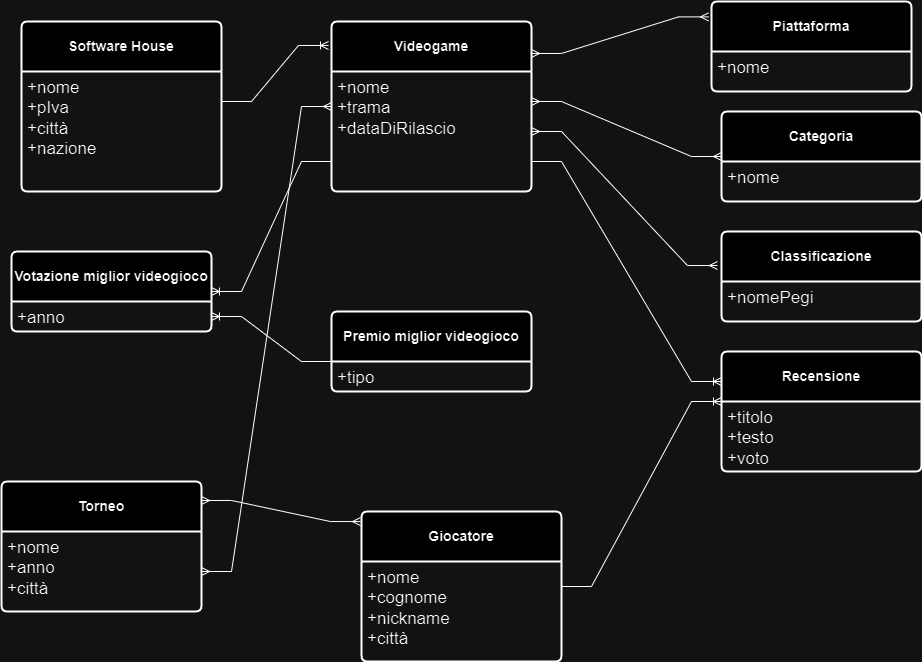

The diagram above was exported from draw.io. Its source (the exported page's mxGraphModel, read from the mxfile embedded in the PNG):
<mxGraphModel dx="1434" dy="2990" grid="1" gridSize="10" guides="1" tooltips="1" connect="1" arrows="1" fold="1" page="1" pageScale="1" pageWidth="850" pageHeight="1100" math="0" shadow="0" extFonts="Permanent Marker^https://fonts.googleapis.com/css?family=Permanent+Marker">
  <root>
    <mxCell id="0" />
    <mxCell id="1" parent="0" />
    <mxCell id="54gVzw7XSeSuHIAVmLPS-3" value="&lt;b&gt;Videogame&lt;/b&gt;" style="swimlane;childLayout=stackLayout;horizontal=1;startSize=50;horizontalStack=0;rounded=1;fontSize=14;fontStyle=0;strokeWidth=2;resizeParent=0;resizeLast=1;shadow=0;dashed=0;align=center;arcSize=4;whiteSpace=wrap;html=1;" vertex="1" parent="1">
      <mxGeometry x="380" y="-1860" width="200" height="170" as="geometry" />
    </mxCell>
    <mxCell id="54gVzw7XSeSuHIAVmLPS-4" value="&lt;font style=&quot;font-size: 17px;&quot;&gt;+nome&lt;br&gt;+trama&lt;br&gt;+dataDiRilascio&lt;/font&gt;" style="align=left;strokeColor=none;fillColor=none;spacingLeft=4;fontSize=12;verticalAlign=top;resizable=0;rotatable=0;part=1;html=1;" vertex="1" parent="54gVzw7XSeSuHIAVmLPS-3">
      <mxGeometry y="50" width="200" height="120" as="geometry" />
    </mxCell>
    <mxCell id="54gVzw7XSeSuHIAVmLPS-5" value="&lt;b&gt;Software House&lt;/b&gt;" style="swimlane;childLayout=stackLayout;horizontal=1;startSize=50;horizontalStack=0;rounded=1;fontSize=14;fontStyle=0;strokeWidth=2;resizeParent=0;resizeLast=1;shadow=0;dashed=0;align=center;arcSize=4;whiteSpace=wrap;html=1;" vertex="1" parent="1">
      <mxGeometry x="70" y="-1860" width="200" height="170" as="geometry" />
    </mxCell>
    <mxCell id="54gVzw7XSeSuHIAVmLPS-6" value="&lt;font style=&quot;font-size: 17px;&quot;&gt;+nome&lt;br&gt;+pIva&lt;br&gt;+città&lt;br&gt;+nazione&lt;br&gt;&lt;/font&gt;" style="align=left;strokeColor=none;fillColor=none;spacingLeft=4;fontSize=12;verticalAlign=top;resizable=0;rotatable=0;part=1;html=1;" vertex="1" parent="54gVzw7XSeSuHIAVmLPS-5">
      <mxGeometry y="50" width="200" height="120" as="geometry" />
    </mxCell>
    <mxCell id="54gVzw7XSeSuHIAVmLPS-8" value="" style="edgeStyle=entityRelationEdgeStyle;fontSize=12;html=1;endArrow=ERoneToMany;rounded=0;entryX=-0.015;entryY=0.141;entryDx=0;entryDy=0;entryPerimeter=0;exitX=1;exitY=0.25;exitDx=0;exitDy=0;enumerate=0;" edge="1" parent="1" source="54gVzw7XSeSuHIAVmLPS-6" target="54gVzw7XSeSuHIAVmLPS-3">
      <mxGeometry width="100" height="100" relative="1" as="geometry">
        <mxPoint x="230" y="-1610" as="sourcePoint" />
        <mxPoint x="330" y="-1710" as="targetPoint" />
      </mxGeometry>
    </mxCell>
    <mxCell id="54gVzw7XSeSuHIAVmLPS-9" value="&lt;b&gt;Piattaforma&lt;/b&gt;" style="swimlane;childLayout=stackLayout;horizontal=1;startSize=50;horizontalStack=0;rounded=1;fontSize=14;fontStyle=0;strokeWidth=2;resizeParent=0;resizeLast=1;shadow=0;dashed=0;align=center;arcSize=4;whiteSpace=wrap;html=1;" vertex="1" parent="1">
      <mxGeometry x="760" y="-1880" width="200" height="90" as="geometry" />
    </mxCell>
    <mxCell id="54gVzw7XSeSuHIAVmLPS-10" value="&lt;font style=&quot;font-size: 17px;&quot;&gt;+nome&lt;br&gt;&lt;br&gt;&lt;/font&gt;" style="align=left;strokeColor=none;fillColor=none;spacingLeft=4;fontSize=12;verticalAlign=top;resizable=0;rotatable=0;part=1;html=1;" vertex="1" parent="54gVzw7XSeSuHIAVmLPS-9">
      <mxGeometry y="50" width="200" height="40" as="geometry" />
    </mxCell>
    <mxCell id="54gVzw7XSeSuHIAVmLPS-11" value="" style="edgeStyle=entityRelationEdgeStyle;fontSize=12;html=1;endArrow=ERmany;startArrow=ERmany;rounded=0;exitX=1;exitY=0.188;exitDx=0;exitDy=0;exitPerimeter=0;entryX=-0.015;entryY=0.171;entryDx=0;entryDy=0;entryPerimeter=0;" edge="1" parent="1" source="54gVzw7XSeSuHIAVmLPS-3" target="54gVzw7XSeSuHIAVmLPS-9">
      <mxGeometry width="100" height="100" relative="1" as="geometry">
        <mxPoint x="490" y="-1410" as="sourcePoint" />
        <mxPoint x="590" y="-1510" as="targetPoint" />
      </mxGeometry>
    </mxCell>
    <mxCell id="54gVzw7XSeSuHIAVmLPS-13" value="&lt;b&gt;Categoria&lt;/b&gt;" style="swimlane;childLayout=stackLayout;horizontal=1;startSize=50;horizontalStack=0;rounded=1;fontSize=14;fontStyle=0;strokeWidth=2;resizeParent=0;resizeLast=1;shadow=0;dashed=0;align=center;arcSize=4;whiteSpace=wrap;html=1;" vertex="1" parent="1">
      <mxGeometry x="770" y="-1770" width="200" height="90" as="geometry" />
    </mxCell>
    <mxCell id="54gVzw7XSeSuHIAVmLPS-14" value="&lt;font style=&quot;font-size: 17px;&quot;&gt;+nome&lt;br&gt;&lt;br&gt;&lt;/font&gt;" style="align=left;strokeColor=none;fillColor=none;spacingLeft=4;fontSize=12;verticalAlign=top;resizable=0;rotatable=0;part=1;html=1;" vertex="1" parent="54gVzw7XSeSuHIAVmLPS-13">
      <mxGeometry y="50" width="200" height="40" as="geometry" />
    </mxCell>
    <mxCell id="54gVzw7XSeSuHIAVmLPS-15" value="" style="edgeStyle=entityRelationEdgeStyle;fontSize=12;html=1;endArrow=ERmany;startArrow=ERmany;rounded=0;exitX=1;exitY=0.25;exitDx=0;exitDy=0;" edge="1" parent="1" source="54gVzw7XSeSuHIAVmLPS-4" target="54gVzw7XSeSuHIAVmLPS-13">
      <mxGeometry width="100" height="100" relative="1" as="geometry">
        <mxPoint x="500" y="-1500" as="sourcePoint" />
        <mxPoint x="600" y="-1600" as="targetPoint" />
      </mxGeometry>
    </mxCell>
    <mxCell id="54gVzw7XSeSuHIAVmLPS-16" value="&lt;b&gt;Classificazione&lt;/b&gt;" style="swimlane;childLayout=stackLayout;horizontal=1;startSize=50;horizontalStack=0;rounded=1;fontSize=14;fontStyle=0;strokeWidth=2;resizeParent=0;resizeLast=1;shadow=0;dashed=0;align=center;arcSize=4;whiteSpace=wrap;html=1;" vertex="1" parent="1">
      <mxGeometry x="770" y="-1650" width="200" height="90" as="geometry" />
    </mxCell>
    <mxCell id="54gVzw7XSeSuHIAVmLPS-17" value="&lt;font style=&quot;font-size: 17px;&quot;&gt;+nomePegi&lt;br&gt;&lt;br&gt;&lt;/font&gt;" style="align=left;strokeColor=none;fillColor=none;spacingLeft=4;fontSize=12;verticalAlign=top;resizable=0;rotatable=0;part=1;html=1;" vertex="1" parent="54gVzw7XSeSuHIAVmLPS-16">
      <mxGeometry y="50" width="200" height="40" as="geometry" />
    </mxCell>
    <mxCell id="54gVzw7XSeSuHIAVmLPS-19" value="" style="edgeStyle=entityRelationEdgeStyle;fontSize=12;html=1;endArrow=ERmany;startArrow=ERmany;rounded=0;exitX=1;exitY=0.5;exitDx=0;exitDy=0;entryX=-0.02;entryY=0.378;entryDx=0;entryDy=0;entryPerimeter=0;" edge="1" parent="1" source="54gVzw7XSeSuHIAVmLPS-4" target="54gVzw7XSeSuHIAVmLPS-16">
      <mxGeometry width="100" height="100" relative="1" as="geometry">
        <mxPoint x="590" y="-1450" as="sourcePoint" />
        <mxPoint x="690" y="-1550" as="targetPoint" />
      </mxGeometry>
    </mxCell>
    <mxCell id="54gVzw7XSeSuHIAVmLPS-20" value="&lt;b&gt;Torneo&lt;/b&gt;" style="swimlane;childLayout=stackLayout;horizontal=1;startSize=50;horizontalStack=0;rounded=1;fontSize=14;fontStyle=0;strokeWidth=2;resizeParent=0;resizeLast=1;shadow=0;dashed=0;align=center;arcSize=4;whiteSpace=wrap;html=1;" vertex="1" parent="1">
      <mxGeometry x="50" y="-1400" width="200" height="130" as="geometry" />
    </mxCell>
    <mxCell id="54gVzw7XSeSuHIAVmLPS-21" value="&lt;font style=&quot;font-size: 17px;&quot;&gt;+nome&lt;br&gt;+anno&lt;br&gt;+città&lt;br&gt;&lt;/font&gt;" style="align=left;strokeColor=none;fillColor=none;spacingLeft=4;fontSize=12;verticalAlign=top;resizable=0;rotatable=0;part=1;html=1;" vertex="1" parent="54gVzw7XSeSuHIAVmLPS-20">
      <mxGeometry y="50" width="200" height="80" as="geometry" />
    </mxCell>
    <mxCell id="54gVzw7XSeSuHIAVmLPS-23" value="&lt;b&gt;Giocatore&lt;/b&gt;" style="swimlane;childLayout=stackLayout;horizontal=1;startSize=50;horizontalStack=0;rounded=1;fontSize=14;fontStyle=0;strokeWidth=2;resizeParent=0;resizeLast=1;shadow=0;dashed=0;align=center;arcSize=4;whiteSpace=wrap;html=1;" vertex="1" parent="1">
      <mxGeometry x="410" y="-1370" width="200" height="150" as="geometry" />
    </mxCell>
    <mxCell id="54gVzw7XSeSuHIAVmLPS-24" value="&lt;font style=&quot;font-size: 17px;&quot;&gt;+nome&lt;br&gt;+cognome&lt;br&gt;+nickname&lt;br&gt;+città&lt;br&gt;&lt;/font&gt;" style="align=left;strokeColor=none;fillColor=none;spacingLeft=4;fontSize=12;verticalAlign=top;resizable=0;rotatable=0;part=1;html=1;" vertex="1" parent="54gVzw7XSeSuHIAVmLPS-23">
      <mxGeometry y="50" width="200" height="100" as="geometry" />
    </mxCell>
    <mxCell id="54gVzw7XSeSuHIAVmLPS-26" value="" style="edgeStyle=entityRelationEdgeStyle;fontSize=12;html=1;endArrow=ERmany;startArrow=ERmany;rounded=0;exitX=1;exitY=0.146;exitDx=0;exitDy=0;exitPerimeter=0;entryX=-0.005;entryY=0.067;entryDx=0;entryDy=0;entryPerimeter=0;" edge="1" parent="1" source="54gVzw7XSeSuHIAVmLPS-20" target="54gVzw7XSeSuHIAVmLPS-23">
      <mxGeometry width="100" height="100" relative="1" as="geometry">
        <mxPoint x="600" y="-1270" as="sourcePoint" />
        <mxPoint x="700" y="-1370" as="targetPoint" />
      </mxGeometry>
    </mxCell>
    <mxCell id="54gVzw7XSeSuHIAVmLPS-28" value="&lt;b&gt;Recensione&lt;/b&gt;" style="swimlane;childLayout=stackLayout;horizontal=1;startSize=50;horizontalStack=0;rounded=1;fontSize=14;fontStyle=0;strokeWidth=2;resizeParent=0;resizeLast=1;shadow=0;dashed=0;align=center;arcSize=4;whiteSpace=wrap;html=1;" vertex="1" parent="1">
      <mxGeometry x="770" y="-1530" width="200" height="120" as="geometry" />
    </mxCell>
    <mxCell id="54gVzw7XSeSuHIAVmLPS-29" value="&lt;font style=&quot;font-size: 17px;&quot;&gt;+titolo&lt;br&gt;+testo&lt;br&gt;+voto&lt;/font&gt;" style="align=left;strokeColor=none;fillColor=none;spacingLeft=4;fontSize=12;verticalAlign=top;resizable=0;rotatable=0;part=1;html=1;" vertex="1" parent="54gVzw7XSeSuHIAVmLPS-28">
      <mxGeometry y="50" width="200" height="70" as="geometry" />
    </mxCell>
    <mxCell id="54gVzw7XSeSuHIAVmLPS-34" value="" style="edgeStyle=entityRelationEdgeStyle;fontSize=12;html=1;endArrow=ERoneToMany;rounded=0;entryX=0;entryY=0.25;entryDx=0;entryDy=0;exitX=1;exitY=0.75;exitDx=0;exitDy=0;enumerate=0;" edge="1" parent="1" source="54gVzw7XSeSuHIAVmLPS-4" target="54gVzw7XSeSuHIAVmLPS-28">
      <mxGeometry width="100" height="100" relative="1" as="geometry">
        <mxPoint x="240" y="-1640" as="sourcePoint" />
        <mxPoint x="465" y="-1620" as="targetPoint" />
        <Array as="points">
          <mxPoint x="290" y="-1640" />
          <mxPoint x="300" y="-1550" />
          <mxPoint x="390" y="-1710" />
          <mxPoint x="670" y="-1670" />
          <mxPoint x="590" y="-1690" />
        </Array>
      </mxGeometry>
    </mxCell>
    <mxCell id="54gVzw7XSeSuHIAVmLPS-36" value="" style="edgeStyle=entityRelationEdgeStyle;fontSize=12;html=1;endArrow=ERoneToMany;rounded=0;entryX=0;entryY=0;entryDx=0;entryDy=0;" edge="1" parent="1" source="54gVzw7XSeSuHIAVmLPS-23" target="54gVzw7XSeSuHIAVmLPS-29">
      <mxGeometry width="100" height="100" relative="1" as="geometry">
        <mxPoint x="600" y="-1350" as="sourcePoint" />
        <mxPoint x="700" y="-1450" as="targetPoint" />
      </mxGeometry>
    </mxCell>
    <mxCell id="54gVzw7XSeSuHIAVmLPS-37" value="&lt;b&gt;Premio miglior videogioco&lt;/b&gt;" style="swimlane;childLayout=stackLayout;horizontal=1;startSize=50;horizontalStack=0;rounded=1;fontSize=14;fontStyle=0;strokeWidth=2;resizeParent=0;resizeLast=1;shadow=0;dashed=0;align=center;arcSize=4;whiteSpace=wrap;html=1;" vertex="1" parent="1">
      <mxGeometry x="380" y="-1570" width="200" height="80" as="geometry" />
    </mxCell>
    <mxCell id="54gVzw7XSeSuHIAVmLPS-38" value="&lt;font style=&quot;font-size: 17px;&quot;&gt;+tipo&lt;br&gt;&lt;/font&gt;" style="align=left;strokeColor=none;fillColor=none;spacingLeft=4;fontSize=12;verticalAlign=top;resizable=0;rotatable=0;part=1;html=1;" vertex="1" parent="54gVzw7XSeSuHIAVmLPS-37">
      <mxGeometry y="50" width="200" height="30" as="geometry" />
    </mxCell>
    <mxCell id="54gVzw7XSeSuHIAVmLPS-42" value="&lt;b&gt;Votazione miglior videogioco&lt;/b&gt;" style="swimlane;childLayout=stackLayout;horizontal=1;startSize=50;horizontalStack=0;rounded=1;fontSize=14;fontStyle=0;strokeWidth=2;resizeParent=0;resizeLast=1;shadow=0;dashed=0;align=center;arcSize=4;whiteSpace=wrap;html=1;" vertex="1" parent="1">
      <mxGeometry x="60" y="-1630" width="200" height="80" as="geometry" />
    </mxCell>
    <mxCell id="54gVzw7XSeSuHIAVmLPS-43" value="&lt;font style=&quot;font-size: 17px;&quot;&gt;+anno&lt;br&gt;&lt;/font&gt;" style="align=left;strokeColor=none;fillColor=none;spacingLeft=4;fontSize=12;verticalAlign=top;resizable=0;rotatable=0;part=1;html=1;" vertex="1" parent="54gVzw7XSeSuHIAVmLPS-42">
      <mxGeometry y="50" width="200" height="30" as="geometry" />
    </mxCell>
    <mxCell id="54gVzw7XSeSuHIAVmLPS-44" value="" style="edgeStyle=entityRelationEdgeStyle;fontSize=12;html=1;endArrow=ERoneToMany;rounded=0;exitX=0;exitY=0;exitDx=0;exitDy=0;entryX=1;entryY=0.5;entryDx=0;entryDy=0;" edge="1" parent="1" source="54gVzw7XSeSuHIAVmLPS-38" target="54gVzw7XSeSuHIAVmLPS-43">
      <mxGeometry width="100" height="100" relative="1" as="geometry">
        <mxPoint x="310" y="-1440" as="sourcePoint" />
        <mxPoint x="220" y="-1500" as="targetPoint" />
      </mxGeometry>
    </mxCell>
    <mxCell id="54gVzw7XSeSuHIAVmLPS-45" value="" style="edgeStyle=entityRelationEdgeStyle;fontSize=12;html=1;endArrow=ERoneToMany;rounded=0;exitX=0;exitY=0.75;exitDx=0;exitDy=0;entryX=1;entryY=0.5;entryDx=0;entryDy=0;" edge="1" parent="1" source="54gVzw7XSeSuHIAVmLPS-4" target="54gVzw7XSeSuHIAVmLPS-42">
      <mxGeometry width="100" height="100" relative="1" as="geometry">
        <mxPoint x="440" y="-1627" as="sourcePoint" />
        <mxPoint x="320" y="-1672" as="targetPoint" />
      </mxGeometry>
    </mxCell>
    <mxCell id="54gVzw7XSeSuHIAVmLPS-46" value="" style="edgeStyle=entityRelationEdgeStyle;fontSize=12;html=1;endArrow=ERmany;startArrow=ERmany;rounded=0;entryX=0;entryY=0.5;entryDx=0;entryDy=0;exitX=1;exitY=0.5;exitDx=0;exitDy=0;" edge="1" parent="1" source="54gVzw7XSeSuHIAVmLPS-21" target="54gVzw7XSeSuHIAVmLPS-3">
      <mxGeometry width="100" height="100" relative="1" as="geometry">
        <mxPoint x="250" y="-1350" as="sourcePoint" />
        <mxPoint x="350" y="-1450" as="targetPoint" />
      </mxGeometry>
    </mxCell>
  </root>
</mxGraphModel>